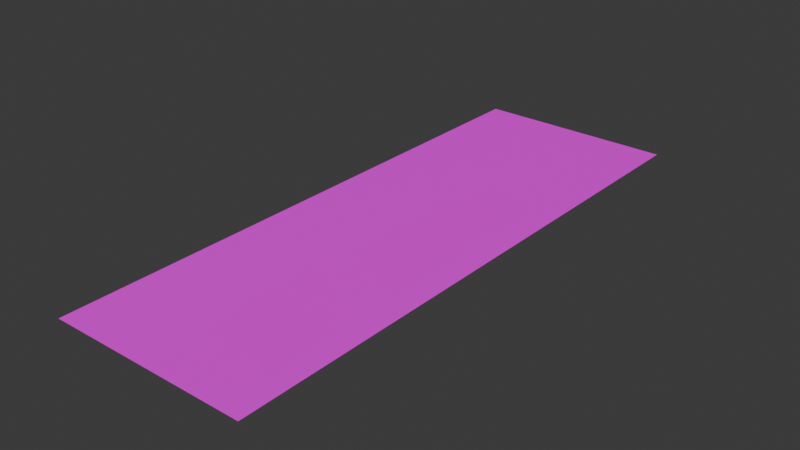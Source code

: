 # Source: blend.blend  (saved by Blender 4.2.66; exported with 4.5.12 LTS)
import bpy
from mathutils import Matrix  # noqa: F401  (used for matrix-valued properties, if any)

bpy.ops.wm.read_factory_settings(use_empty=True)
scene = bpy.context.scene
scene.name = 'Scene'

# ---- collections
col_collection = bpy.data.collections.new('Collection'); scene.collection.children.link(col_collection)

# ---- images (referenced by path relative to the original .blend; pixels are not part of the script)
import os
ASSET_DIR = os.environ.get("B2B_ASSET_DIR", "")  # directory of the original .blend (textures are referenced by path, not embedded)
HERE = os.path.dirname(os.path.abspath(__file__))  # packed textures are extracted next to this script under _unpacked/

def load_image(name, relpath, width, height, colorspace="sRGB"):
    """Load a texture the original file referenced (path relative to the .blend, or extracted next to this script)."""
    p = next((c for c in (os.path.join(HERE, relpath), os.path.join(ASSET_DIR, relpath)) if relpath and os.path.exists(c)), "")
    if p:
        img = bpy.data.images.load(p, check_existing=True)
        img.name = name
    else:  # same state as the original file: an image datablock whose file is absent (Cycles renders it pink)
        img = bpy.data.images.new(name, width, height)
        img.source = "FILE"
        img.filepath = "//" + (relpath or name)
    img.colorspace_settings.name = colorspace
    return img
img_png = load_image('驅鬼.png', '驅鬼.png', 1024, 1024, 'sRGB')

# ---- materials (node trees are filled in below, after node groups)
mat_material_001 = bpy.data.materials.new('Material.001')

# ---- material node trees
mat_material_001.use_nodes = True; mat_material_001.node_tree.nodes.clear()
_N = mat_material_001.node_tree.nodes; _L = mat_material_001.node_tree.links
n0 = _N.new('ShaderNodeBsdfPrincipled'); n0.name = 'Principled BSDF'; n0.location = (10, 300)
n0.inputs[1].default_value = 0.6646
n0.inputs[2].default_value = 1.0
n0.inputs[3].default_value = 1.0
n1 = _N.new('ShaderNodeOutputMaterial'); n1.name = 'Material Output'; n1.location = (300, 300)
n2 = _N.new('ShaderNodeTexImage'); n2.name = 'Image Texture'; n2.location = (-280, 271)
n2.image = img_png
_L.new(n0.outputs[0], n1.inputs[0])
_L.new(n2.outputs[0], n0.inputs[0])
n1.is_active_output = True

# ---- world
world_world = bpy.data.worlds.new('World'); scene.world = world_world
world_world.use_nodes = True; world_world.node_tree.nodes.clear()
_N = world_world.node_tree.nodes; _L = world_world.node_tree.links
n0 = _N.new('ShaderNodeOutputWorld'); n0.name = 'World Output'; n0.location = (300, 300)
n1 = _N.new('ShaderNodeBackground'); n1.name = 'Background'; n1.location = (10, 300)
n1.inputs[0].default_value = (0.05088, 0.05088, 0.05088, 1.0)
_L.new(n1.outputs[0], n0.inputs[0])
n0.is_active_output = True
world_world.color = (0.05088, 0.05088, 0.05088)
world_world.sun_shadow_jitter_overblur = 0.0

# ---- meshes
me_plane = bpy.data.meshes.new('Plane')
me_plane.from_pydata([(-1.018, -2.993, 0.0), (1.134, -2.993, 0.0), (-1.018, 3.181, 0.0), (1.134, 3.181, 0.0)], [], [(0, 1, 3, 2)])
_uv = me_plane.uv_layers.new(name='UVMap')
_uv.uv.foreach_set('vector', [0.0, 0.0, 1.0, 0.0, 1.0, 1.0, 0.0, 1.0])
me_plane.materials.append(mat_material_001)
me_plane.update()

# ---- objects
ob_plane = bpy.data.objects.new('Plane', me_plane)

# ---- transforms, parenting, visibility, modifiers, constraints
ob_plane.location = (0.0, 0.0, 0.0)

# ---- collection membership
col_collection.objects.link(ob_plane)

# ---- scene / render settings (as saved in the file)
scene.frame_start = 1; scene.frame_end = 250; scene.frame_set(1)
scene.render.engine = 'BLENDER_EEVEE_NEXT'
bpy.context.view_layer.update()

# ---- added for rendering (the .blend has no active camera and no usable light): camera, sun
cam_auto = bpy.data.cameras.new('AutoCamera')
cam_auto.lens = 50.0
cam_auto.sensor_width = 36.0
cam_auto.clip_end = 1000.0
ob_auto_camera = bpy.data.objects.new('AutoCamera', cam_auto)
scene.collection.objects.link(ob_auto_camera)
ob_auto_camera.location = (6.10756, -7.16497, 4.8395)
ob_auto_camera.rotation_euler = (1.09748, -7.21219e-08, 0.694738)
scene.camera = ob_auto_camera
light_auto_sun = bpy.data.lights.new('AutoSun', 'SUN')
light_auto_sun.energy = 3.0
light_auto_sun.angle = 0.0523599
ob_auto_sun = bpy.data.objects.new('AutoSun', light_auto_sun)
scene.collection.objects.link(ob_auto_sun)
ob_auto_sun.rotation_euler = (0.872665, 0.174533, 0.523599)
bpy.context.view_layer.update()
